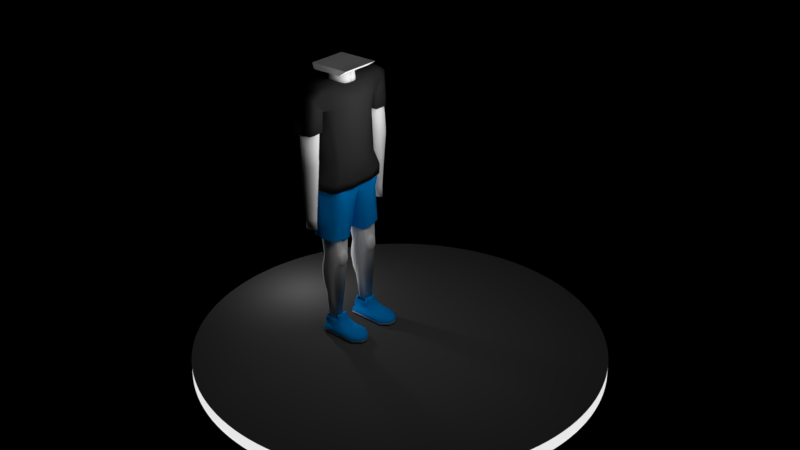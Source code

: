 # Source: newcharacter.blend  (saved by Blender 2.79.0; exported with 4.5.12 LTS)
import bpy
from mathutils import Matrix  # noqa: F401  (used for matrix-valued properties, if any)

bpy.ops.wm.read_factory_settings(use_empty=True)
scene = bpy.context.scene
scene.name = 'Scene'

# ---- collections
col_collection_1 = bpy.data.collections.new('Collection 1'); scene.collection.children.link(col_collection_1)

# ---- materials (node trees are filled in below, after node groups)
mat_shirt = bpy.data.materials.new('shirt')
mat_shirt.alpha_threshold = 0.0
mat_shirt.roughness = 0.5
mat_pants = bpy.data.materials.new('pants')
mat_pants.alpha_threshold = 0.0
mat_pants.roughness = 0.5
mat_material = bpy.data.materials.new('Material')
mat_material.alpha_threshold = 0.0
mat_material.roughness = 0.5
mat_emissivelight = bpy.data.materials.new('emissivelight')
mat_emissivelight.alpha_threshold = 0.0
mat_emissivelight.roughness = 0.5
mat_material_003 = bpy.data.materials.new('Material.003')
mat_material_003.alpha_threshold = 0.0
mat_material_003.roughness = 0.5

# ---- material node trees
mat_shirt.use_nodes = True; mat_shirt.node_tree.nodes.clear()
_N = mat_shirt.node_tree.nodes; _L = mat_shirt.node_tree.links
n0 = _N.new('ShaderNodeOutputMaterial'); n0.name = 'Material Output'; n0.location = (300, 300)
n1 = _N.new('ShaderNodeBsdfDiffuse'); n1.name = 'Diffuse BSDF'; n1.location = (10, 300)
n1.inputs[0].default_value = (0.02539, 0.02539, 0.02539, 1.0)
_L.new(n1.outputs[0], n0.inputs[0])
n0.is_active_output = True
mat_pants.use_nodes = True; mat_pants.node_tree.nodes.clear()
_N = mat_pants.node_tree.nodes; _L = mat_pants.node_tree.links
n0 = _N.new('ShaderNodeOutputMaterial'); n0.name = 'Material Output'; n0.location = (300, 300)
n1 = _N.new('ShaderNodeBsdfDiffuse'); n1.name = 'Diffuse BSDF'; n1.location = (10, 300)
n1.inputs[0].default_value = (0.0, 0.2838, 0.8, 1.0)
_L.new(n1.outputs[0], n0.inputs[0])
n0.is_active_output = True
mat_material.use_nodes = True; mat_material.node_tree.nodes.clear()
_N = mat_material.node_tree.nodes; _L = mat_material.node_tree.links
n0 = _N.new('ShaderNodeOutputMaterial'); n0.name = 'Material Output'; n0.location = (300, 300)
n1 = _N.new('ShaderNodeBsdfDiffuse'); n1.name = 'Diffuse BSDF'; n1.location = (10, 300)
n1.inputs[1].default_value = 1.0
_L.new(n1.outputs[0], n0.inputs[0])
n0.is_active_output = True
mat_emissivelight.use_nodes = True; mat_emissivelight.node_tree.nodes.clear()
_N = mat_emissivelight.node_tree.nodes; _L = mat_emissivelight.node_tree.links
n0 = _N.new('ShaderNodeOutputMaterial'); n0.name = 'Material Output'; n0.location = (300, 300)
n1 = _N.new('ShaderNodeEmission'); n1.name = 'Emission'; n1.location = (10, 300)
n1.inputs[0].default_value = (0.8, 0.8, 0.8, 1.0)
_L.new(n1.outputs[0], n0.inputs[0])
n0.is_active_output = True
mat_material_003.use_nodes = True; mat_material_003.node_tree.nodes.clear()
_N = mat_material_003.node_tree.nodes; _L = mat_material_003.node_tree.links
n0 = _N.new('ShaderNodeOutputMaterial'); n0.name = 'Material Output'; n0.location = (300, 300)
n1 = _N.new('ShaderNodeBsdfDiffuse'); n1.name = 'Diffuse BSDF'; n1.location = (10, 300)
n1.inputs[0].default_value = (0.06372, 0.06372, 0.06372, 1.0)
_L.new(n1.outputs[0], n0.inputs[0])
n0.is_active_output = True

# ---- lights
light_point_002 = bpy.data.lights.new('Point.002', 'POINT')
light_point_002.transmission_factor = 0.0
light_point_002.energy = 486.9
light_point_002.shadow_buffer_clip_start = 0.5
light_point_002.shadow_soft_size = 2.657
light_point_002.shadow_maximum_resolution = 0.006
light_point_002.use_absolute_resolution = True
light_point_002.cycles.max_bounces = 738
light_point_001 = bpy.data.lights.new('Point.001', 'POINT')
light_point_001.transmission_factor = 0.0
light_point_001.energy = 100.0
light_point_001.shadow_buffer_clip_start = 0.5
light_point_001.shadow_soft_size = 0.1
light_point_001.shadow_maximum_resolution = 0.006
light_point_001.use_absolute_resolution = True

# ---- meshes
me_cube_012 = bpy.data.meshes.new('Cube.012')
me_cube_012.from_pydata([(0.5391, -0.04624, -1.406), (0.6345, -0.04624, -1.192), (0.503, -0.04624, -0.7506), (0.4693, -0.04624, 0.3993), (0.4881, -0.04624, 0.8001), (0.03899, -0.9226, -1.406), (0.0966, -0.9395, -1.192), (0.06579, -0.7342, -0.7506), (0.02978, -0.8354, 0.3993), (-0.02849, -0.8847, 0.6894), (-0.03348, -0.04624, 1.182), (-0.1266, 0.01668, -1.406), (0.373, -0.8879, -1.406), (0.2828, -0.8934, 0.6894), (0.2377, -0.7659, 0.3993), (0.3945, -0.6544, -0.7506), (0.4191, -0.8474, -1.192), (0.5541, -0.3239, -1.406), (0.4677, -0.7579, -1.406), (0.3509, -0.7948, 0.8423), (0.4881, -0.4465, 0.8001), (0.3498, -0.6614, 0.3993), (0.4693, -0.3908, 0.3993), (0.3658, -0.5344, -0.7506), (0.503, -0.2237, -0.7506), (0.6345, -0.3502, -1.192), (0.4807, -0.7089, -1.192), (0.3555, -0.04624, 1.15), (0.4881, -0.04624, 0.9587), (-0.02607, -1.019, 1.145), (-0.02849, -1.002, 1.317), (0.2629, -1.01, 1.27), (0.3043, -1.003, 1.145), (0.2734, -0.7925, 1.27), (0.3509, -0.7948, 1.145), (0.3555, -0.5974, 1.27), (0.4881, -0.4465, 0.9587), (-0.03031, -0.5919, 1.302), (0.3555, -0.1877, 1.15), (-0.03181, -0.1767, 1.182), (0.002009, -0.9056, 0.6444), (0.2342, -0.917, 0.6444), (0.0002315, -1.343, 1.102), (0.0008392, -1.216, 0.9476), (0.255, -1.204, 0.9582), (0.2128, -1.298, 1.095), (0.03915, -0.9547, 0.1666), (0.2354, -0.9498, 0.1666), (0.03764, -1.42, 0.1666), (0.0366, -1.247, 0.1666), (0.2531, -1.242, 0.1666), (0.2172, -1.361, 0.1666), (0.4881, -0.04624, 0.6142), (0.0006446, -0.8649, 0.6297), (0.2602, -0.8373, 0.6297), (0.4881, -0.4329, 0.6142), (0.3504, -0.7142, 0.6563)], [], [(32, 13, 19, 34), (11, 0, 17, 18, 12, 5), (54, 14, 21, 56), (16, 15, 7, 6), (15, 14, 8, 7), (14, 15, 23, 21), (15, 16, 26, 23), (20, 36, 34, 19), (4, 28, 36, 20), (54, 13, 9, 53), (0, 1, 25, 17), (32, 31, 45, 44), (52, 4, 20, 55), (2, 3, 22, 24), (1, 2, 24, 25), (12, 16, 6, 5), (17, 25, 26, 18), (55, 20, 19, 56), (24, 22, 21, 23), (25, 24, 23, 26), (16, 12, 18, 26), (13, 32, 44, 41), (35, 33, 34, 36), (33, 31, 32, 34), (27, 38, 35, 36, 28), (27, 10, 39, 38), (35, 37, 30, 31, 33), (38, 39, 37, 35), (44, 45, 51, 50), (41, 44, 50, 47), (30, 29, 43, 42), (29, 9, 40, 43), (9, 13, 41, 40), (31, 30, 42, 45), (47, 50, 49, 46), (49, 50, 51, 48), (42, 43, 49, 48), (43, 40, 46, 49), (45, 42, 48, 51), (40, 41, 47, 46), (22, 55, 56, 21), (3, 52, 55, 22), (14, 54, 53, 8), (13, 54, 56, 19)])
me_cube_012.polygons.foreach_set('use_smooth', [1, 1, 1, 1, 1, 1, 1, 1, 1, 1, 1, 1, 1, 1, 1, 1, 1, 1, 1, 1, 1, 1, 1, 1, 1, 1, 1, 1, 1, 1, 0, 0, 1, 1, 1, 1, 0, 0, 1, 1, 1, 1, 1, 1])
me_cube_012.materials.append(mat_shirt)
me_cube_012.use_remesh_preserve_volume = False
me_cube_012.use_remesh_preserve_attributes = False
me_cube_012.use_mirror_vertex_groups = False
me_cube_012.update()
me_cube_002 = bpy.data.meshes.new('Cube.002')
me_cube_002.from_pydata([(-0.3775, -1.164, -1.891), (-0.4951, -1.101, -0.5418), (-0.6587, -1.046, 0.2707), (-0.4719, -0.3498, -2.007), (-0.5932, -0.09129, -0.5418), (0.4803, -0.357, -1.999), (0.5892, -0.09129, -0.5418), (-0.7851, 0.01794, 0.2707), (0.6815, 0.01794, 0.2707), (-0.4941, -0.6159, -1.949), (0.6578, -0.6332, -0.5418), (0.6815, -0.6042, 0.2707), (-0.6473, -0.4612, -0.5418), (0.5939, -0.6159, -1.949), (-0.7329, -0.4323, 0.2707), (0.5212, -1.001, -1.913), (0.3837, -1.164, -1.891), (0.497, -1.107, -1.899), (0.6204, -0.8554, -0.5418), (0.417, -1.101, -0.5418), (0.4632, -1.046, 0.2707), (0.6799, -0.7484, 0.2707), (-0.6779, -1.132, -0.07101), (-0.8028, 0.01798, -0.07101), (0.6877, 0.01798, -0.07101), (0.6877, -0.5934, -0.07101), (-0.8188, -0.4215, -0.07101), (0.4773, -1.132, -0.07101), (0.6861, -0.8943, -0.07101), (0.003134, -1.221, -1.891), (-0.06894, -1.182, -0.5418), (-0.1253, -1.144, 0.2707), (-0.1302, -1.234, -0.07101), (-0.02809, -0.266, -2.004), (-0.08847, -0.0079, -0.5418), (-0.2022, 0.1014, -0.07101), (-0.5916, -0.9129, 0.4932), (-0.7057, -0.05313, 0.4932), (0.6172, -0.05313, 0.4932), (0.6172, -0.4424, 0.4932), (-0.6586, -0.4424, 0.4932), (0.4203, -0.9956, 0.4932), (0.6158, -0.6448, 0.4932), (-0.1106, -1.085, 0.4932)], [], [(28, 25, 11, 21), (26, 22, 2, 14), (7, 14, 40, 37), (25, 24, 8, 11), (9, 12, 4, 3), (13, 10, 18, 15), (33, 34, 6, 5), (0, 1, 12, 9), (32, 27, 20, 31), (23, 26, 14, 7), (8, 7, 37, 38), (5, 6, 10, 13), (17, 15, 18, 19, 16), (27, 19, 18, 28), (29, 30, 1, 0), (20, 27, 28, 21), (4, 12, 26, 23), (30, 19, 27, 32), (10, 6, 24, 25), (12, 1, 22, 26), (18, 10, 25, 28), (1, 30, 32, 22), (16, 19, 30, 29), (22, 32, 31, 2), (34, 4, 23, 35), (6, 34, 35, 24), (3, 4, 34, 33), (39, 40, 36, 43, 41, 42), (38, 37, 40, 39), (2, 31, 43, 36), (31, 20, 41, 43), (20, 21, 42, 41), (14, 2, 36, 40), (11, 8, 38, 39), (21, 11, 39, 42)])
me_cube_002.polygons.foreach_set('use_smooth', [1, 1, 1, 1, 1, 1, 1, 1, 1, 1, 0, 1, 1, 1, 1, 1, 1, 1, 1, 1, 1, 1, 1, 1, 1, 1, 1, 1, 1, 1, 1, 1, 1, 1, 1])
me_cube_002.materials.append(mat_pants)
me_cube_002.use_remesh_preserve_volume = False
me_cube_002.use_remesh_preserve_attributes = False
me_cube_002.use_mirror_vertex_groups = False
me_cube_002.update()
me_cube_010 = bpy.data.meshes.new('Cube.010')
me_cube_010.from_pydata([(-0.3363, 0.2183, 0.4758), (0.05036, 0.2183, 0.4758), (0.09638, 0.1331, 0.48), (0.8099, -4.966e-08, 0.1181), (-0.4492, -0.003716, 0.48), (-0.4272, -0.003716, 0.1181), (-0.3212, 0.1712, 0.498), (-0.3591, -0.003716, 0.498), (-0.3212, 0.1712, 0.5089), (-0.01096, 0.1278, 0.5089), (-0.3591, -0.003716, 0.5089), (-0.427, -0.003716, 0.5509), (-0.323, 0.1912, 0.5372), (-0.3481, -0.003716, 0.5509), (-0.3149, 0.15, 0.5509), (0.01315, 0.1912, 0.5372), (0.05081, 0.15, 0.5509), (0.05005, 0.1414, 0.6547), (0.07773, 0.1641, 0.6306), (0.002975, 0.1356, 0.6547), (-0.01978, 0.1522, 0.6305), (-0.3211, 0.2276, 0.3518), (0.2328, 0.244, 0.3518), (0.3535, 0.1366, 0.3518), (-0.4299, -0.003716, 0.3518), (-0.3809, 0.2733, 0.1865), (-0.3612, 0.2657, 0.2894), (0.5889, 0.299, 0.2894), (0.6222, 0.3113, 0.1865), (0.8318, 0.1402, 0.1865), (0.7904, 0.1399, 0.2894), (-0.4481, -0.003716, 0.2894), (-0.4756, -0.003716, 0.1865), (-0.3573, 0.2454, 0.1181), (-0.3809, 0.2733, 0.1468), (0.6222, 0.3113, 0.1468), (0.6014, 0.2818, 0.1181), (0.8177, 0.1026, 0.1181), (0.8318, 0.1402, 0.1468), (-0.4756, -0.003716, 0.1468), (-0.4536, -0.003716, 0.1181), (0.09638, 0.0, 0.48), (-0.01096, 0.0, 0.5089), (0.07773, 0.0, 0.6306), (0.05005, 0.0, 0.6547), (0.002975, 1.49e-08, 0.6547), (-0.01978, -1.49e-08, 0.6305), (0.3535, -1.49e-08, 0.3518), (0.821, -4.47e-08, 0.2894), (0.8625, -2.98e-08, 0.1865), (0.8625, -1.49e-08, 0.1468), (0.8484, -8.196e-08, 0.1181)], [], [(21, 0, 1, 22), (47, 48, 30, 23), (28, 29, 38, 35), (32, 25, 34, 39), (24, 4, 0, 21), (27, 22, 23, 30), (31, 24, 21, 26), (49, 50, 38, 29), (22, 1, 2, 23), (6, 2, 16, 14), (41, 2, 18, 43), (6, 7, 10, 8), (1, 0, 12, 15), (12, 11, 13, 14), (15, 12, 14, 16), (0, 4, 11, 12), (7, 6, 14, 13), (2, 1, 15, 16), (6, 0, 12, 14), (2, 9, 20, 18), (46, 20, 9, 42), (43, 18, 17, 44), (45, 19, 20, 46), (19, 17, 18, 20), (44, 17, 19, 45), (26, 21, 22, 27), (41, 47, 23, 2), (33, 36, 37, 3, 5, 40), (28, 25, 26, 27), (29, 28, 27, 30), (31, 26, 25, 32), (36, 33, 34, 35), (37, 36, 35, 38), (33, 40, 39, 34), (25, 28, 35, 34), (38, 50, 51, 37), (30, 48, 49, 29)])
me_cube_010.polygons.foreach_set('use_smooth', [True] * 37)
me_cube_010.polygons.foreach_set('material_index', [0, 0, 1, 1, 0, 0, 0, 1, 0, 0, 0, 0, 0, 0, 0, 0, 0, 0, 0, 0, 0, 0, 0, 0, 0, 0, 0, 1, 0, 0, 0, 1, 1, 1, 1, 1, 0])
me_cube_010.materials.append(mat_pants)
me_cube_010.materials.append(None)
me_cube_010.materials.append(mat_material)
me_cube_010.use_remesh_preserve_volume = False
me_cube_010.use_remesh_preserve_attributes = False
me_cube_010.use_mirror_vertex_groups = False
me_cube_010.update()
me_cube_008 = bpy.data.meshes.new('Cube.008')
me_cube_008.from_pydata([(-0.1068, 0.25, -0.02656), (-0.06052, 0.2554, 0.7266), (-0.06711, 0.2297, -0.02767), (-0.01977, 0.2417, 0.7038), (-0.03523, 0.1967, -0.02848), (0.01315, 0.2162, 0.682), (-0.009203, 0.159, -0.02909), (0.04012, 0.1861, 0.6619), (0.009333, 0.1167, -0.02945), (0.05947, 0.1512, 0.6445), (0.01967, 0.07143, -0.02954), (0.07046, 0.1129, 0.6303), (0.0214, 0.02493, -0.02937), (0.07265, 0.07272, 0.6199), (0.01447, -0.02102, -0.02893), (0.06598, 0.03212, 0.6136), (-0.0008587, -0.06465, -0.02824), (0.05069, -0.007309, 0.6118), (-0.024, -0.1043, -0.02734), (0.02737, -0.04405, 0.6145), (-0.05406, -0.1384, -0.02625), (-0.003077, -0.07668, 0.6216), (-0.08988, -0.1657, -0.02502), (-0.03949, -0.104, 0.6328), (-0.1301, -0.1851, -0.02369), (-0.08046, -0.1248, 0.6477), (-0.1732, -0.1959, -0.02232), (-0.1244, -0.1385, 0.6657), (-0.2174, -0.1977, -0.02096), (-0.1697, -0.1444, 0.6861), (-0.2618, -0.1917, -0.01963), (-0.2151, -0.1437, 0.7082), (-0.3014, -0.1714, -0.01852), (-0.2559, -0.13, 0.731), (-0.3411, -0.1511, -0.0174), (-0.2966, -0.1164, 0.7538), (-0.3729, -0.1181, -0.01659), (-0.3296, -0.09088, 0.7756), (-0.399, -0.08045, -0.01598), (-0.3565, -0.06074, 0.7957), (-0.4175, -0.03816, -0.01562), (-0.3759, -0.02586, 0.8131), (-0.4278, 0.007101, -0.01553), (-0.3869, 0.01242, 0.8273), (-0.4296, 0.0536, -0.0157), (-0.3891, 0.05264, 0.8377), (-0.4226, 0.09955, -0.01614), (-0.3824, 0.09324, 0.844), (-0.4073, 0.1432, -0.01683), (-0.3671, 0.1327, 0.8458), (-0.3842, 0.1828, -0.01773), (-0.3438, 0.1694, 0.8431), (-0.3541, 0.2169, -0.01882), (-0.3133, 0.202, 0.836), (-0.3183, 0.2442, -0.02005), (-0.2769, 0.2293, 0.8248), (-0.2781, 0.2637, -0.02138), (-0.2359, 0.2502, 0.8099), (-0.235, 0.2745, -0.02275), (-0.192, 0.2639, 0.7919), (-0.1908, 0.2762, -0.02411), (-0.1467, 0.2698, 0.7715), (-0.1464, 0.2702, -0.02544), (-0.1013, 0.269, 0.7494), (-0.1112, 0.2492, -0.1728), (-0.07159, 0.229, -0.1739), (-0.0397, 0.196, -0.1747), (-0.01368, 0.1583, -0.1754), (0.004856, 0.116, -0.1757), (0.01519, 0.07071, -0.1758), (0.01692, 0.02421, -0.1756), (0.009993, -0.02174, -0.1752), (-0.005336, -0.06537, -0.1745), (-0.02847, -0.105, -0.1736), (-0.05853, -0.1391, -0.1725), (-0.09436, -0.1664, -0.1713), (-0.1346, -0.1858, -0.17), (-0.1776, -0.1966, -0.1686), (-0.2219, -0.1984, -0.1672), (-0.2662, -0.1924, -0.1659), (-0.3059, -0.1721, -0.1648), (-0.3455, -0.1519, -0.1637), (-0.3774, -0.1189, -0.1629), (-0.4034, -0.08117, -0.1622), (-0.422, -0.03889, -0.1619), (-0.4323, 0.006379, -0.1618), (-0.4341, 0.05288, -0.162), (-0.4271, 0.09883, -0.1624), (-0.4118, 0.1425, -0.1631), (-0.3887, 0.1821, -0.164), (-0.3586, 0.2162, -0.1651), (-0.3228, 0.2435, -0.1663), (-0.2826, 0.2629, -0.1676), (-0.2395, 0.2737, -0.169), (-0.1952, 0.2755, -0.1704), (-0.1509, 0.2695, -0.1717), (-0.1704, 0.1085, -1.654), (-0.1486, 0.09209, -1.654), (-0.1335, 0.07068, -1.655), (-0.1227, 0.0479, -1.655), (-0.1172, 0.02406, -1.655), (-0.1172, 9.104e-05, -1.655), (-0.1228, -0.0231, -1.654), (-0.1337, -0.04462, -1.654), (-0.1495, -0.06364, -1.653), (-0.1696, -0.07943, -1.653), (-0.1932, -0.09138, -1.652), (-0.2194, -0.09903, -1.651), (-0.2472, -0.1021, -1.65), (-0.2755, -0.1004, -1.649), (-0.3033, -0.09416, -1.648), (-0.3301, -0.08403, -1.648), (-0.3519, -0.06763, -1.647), (-0.3737, -0.05123, -1.647), (-0.3888, -0.02981, -1.646), (-0.3996, -0.007034, -1.646), (-0.4051, 0.0168, -1.646), (-0.4051, 0.04077, -1.646), (-0.3995, 0.06396, -1.646), (-0.3886, 0.08548, -1.647), (-0.3728, 0.1045, -1.647), (-0.3528, 0.1203, -1.648), (-0.3292, 0.1322, -1.649), (-0.303, 0.1399, -1.65), (-0.2751, 0.143, -1.651), (-0.2468, 0.1413, -1.651), (-0.219, 0.135, -1.652), (-0.1922, 0.1249, -1.653), (-0.2181, 0.1013, -1.933), (-0.2468, 0.1138, -1.933), (-0.2759, 0.123, -1.932), (-0.3048, 0.1282, -1.931), (-0.3323, 0.1291, -1.93), (-0.3574, 0.1258, -1.929), (-0.3792, 0.1184, -1.929), (-0.3967, 0.1071, -1.928), (-0.4094, 0.09236, -1.928), (-0.4167, 0.07481, -1.927), (-0.4185, 0.05457, -1.927), (-0.4143, 0.03366, -1.927), (-0.4047, 0.01211, -1.927), (-0.3898, -0.009243, -1.928), (-0.3708, -0.03, -1.928), (-0.3461, -0.04728, -1.929), (-0.3213, -0.06456, -1.929), (-0.2926, -0.07705, -1.93), (-0.2635, -0.08633, -1.931), (-0.2346, -0.09163, -1.932), (-0.2071, -0.09274, -1.933), (-0.1821, -0.08964, -1.934), (-0.1604, -0.08242, -1.934), (-0.1427, -0.07059, -1.935), (-0.13, -0.05588, -1.935), (-0.1227, -0.03833, -1.936), (-0.1211, -0.01861, -1.936), (-0.1252, 0.002535, -1.936), (-0.1348, 0.02428, -1.936), (-0.1496, 0.04579, -1.935), (-0.1685, 0.06667, -1.935), (-0.1933, 0.084, -1.934)], [], [(0, 1, 3, 2), (2, 3, 5, 4), (4, 5, 7, 6), (6, 7, 9, 8), (8, 9, 11, 10), (10, 11, 13, 12), (12, 13, 15, 14), (14, 15, 17, 16), (16, 17, 19, 18), (18, 19, 21, 20), (20, 21, 23, 22), (22, 23, 25, 24), (24, 25, 27, 26), (26, 27, 29, 28), (28, 29, 31, 30), (30, 31, 33, 32), (32, 33, 35, 34), (34, 35, 37, 36), (36, 37, 39, 38), (38, 39, 41, 40), (40, 41, 43, 42), (42, 43, 45, 44), (44, 45, 47, 46), (46, 47, 49, 48), (48, 49, 51, 50), (50, 51, 53, 52), (52, 53, 55, 54), (54, 55, 57, 56), (56, 57, 59, 58), (58, 59, 61, 60), (3, 1, 63, 61, 59, 57, 55, 53, 51, 49, 47, 45, 43, 41, 39, 37, 35, 33, 31, 29, 27, 25, 23, 21, 19, 17, 15, 13, 11, 9, 7, 5), (60, 61, 63, 62), (62, 63, 1, 0), (10, 12, 70, 69), (77, 78, 110, 109), (28, 30, 79, 78), (46, 48, 88, 87), (2, 4, 66, 65), (20, 22, 75, 74), (38, 40, 84, 83), (56, 58, 93, 92), (12, 14, 71, 70), (30, 32, 80, 79), (48, 50, 89, 88), (4, 6, 67, 66), (22, 24, 76, 75), (40, 42, 85, 84), (58, 60, 94, 93), (14, 16, 72, 71), (32, 34, 81, 80), (50, 52, 90, 89), (6, 8, 68, 67), (24, 26, 77, 76), (42, 44, 86, 85), (60, 62, 95, 94), (16, 18, 73, 72), (34, 36, 82, 81), (52, 54, 91, 90), (8, 10, 69, 68), (26, 28, 78, 77), (44, 46, 87, 86), (0, 2, 65, 64), (62, 0, 64, 95), (18, 20, 74, 73), (36, 38, 83, 82), (54, 56, 92, 91), (127, 96, 159, 128), (64, 65, 97, 96), (91, 92, 124, 123), (78, 79, 111, 110), (65, 66, 98, 97), (92, 93, 125, 124), (79, 80, 112, 111), (66, 67, 99, 98), (93, 94, 126, 125), (80, 81, 113, 112), (67, 68, 100, 99), (94, 95, 127, 126), (81, 82, 114, 113), (68, 69, 101, 100), (95, 64, 96, 127), (82, 83, 115, 114), (69, 70, 102, 101), (83, 84, 116, 115), (70, 71, 103, 102), (84, 85, 117, 116), (71, 72, 104, 103), (85, 86, 118, 117), (72, 73, 105, 104), (86, 87, 119, 118), (73, 74, 106, 105), (87, 88, 120, 119), (74, 75, 107, 106), (88, 89, 121, 120), (75, 76, 108, 107), (89, 90, 122, 121), (76, 77, 109, 108), (90, 91, 123, 122), (106, 107, 148, 149), (109, 110, 145, 146), (100, 101, 154, 155), (122, 123, 132, 133), (113, 114, 141, 142), (120, 121, 134, 135), (108, 109, 146, 147), (126, 127, 128, 129), (105, 106, 149, 150), (121, 122, 133, 134), (99, 100, 155, 156), (118, 119, 136, 137), (112, 113, 142, 143), (104, 105, 150, 151), (107, 108, 147, 148), (125, 126, 129, 130), (117, 118, 137, 138), (119, 120, 135, 136), (98, 99, 156, 157), (103, 104, 151, 152), (111, 112, 143, 144), (116, 117, 138, 139), (124, 125, 130, 131), (102, 103, 152, 153), (97, 98, 157, 158), (115, 116, 139, 140), (110, 111, 144, 145), (101, 102, 153, 154), (123, 124, 131, 132), (114, 115, 140, 141), (96, 97, 158, 159), (131, 130, 128, 159, 158, 157, 156, 155, 154, 153, 152, 151, 137, 136, 135, 134, 133, 132), (139, 138, 137, 151, 150, 149, 148, 147, 146, 145, 144, 143, 142, 141, 140)])
me_cube_008.polygons.foreach_set('use_smooth', [True] * 131)
me_cube_008.use_remesh_preserve_volume = False
me_cube_008.use_remesh_preserve_attributes = False
me_cube_008.use_mirror_vertex_groups = False
me_cube_008.update()
me_cube_006 = bpy.data.meshes.new('Cube.006')
me_cube_006.from_pydata([(-0.1811, 0.01018, -0.9092), (-0.2881, 0.01691, 0.9051), (0.2009, 0.01018, -0.9092), (-0.3406, 0.01018, 0.267), (-0.3411, 0.01018, 0.5715), (-0.2275, 0.01018, -0.1671), (0.2009, -0.0417, -0.9092), (0.08622, -0.1353, -0.9092), (0.1259, -0.214, 0.9051), (-0.05298, -0.1353, -0.9092), (-0.1506, -0.05711, -0.9092), (-0.2492, -0.1359, 0.9051), (-0.1084, -0.214, 0.9051), (-0.1487, -0.2167, 0.273), (-0.3036, -0.1398, 0.267), (-0.3042, -0.1521, 0.5715), (-0.1495, -0.22, 0.5622), (-0.1971, -0.1119, -0.1671), (-0.08413, -0.1891, -0.158), (-0.5666, 0.04622, 2.755), (0.3262, 0.04662, 2.755), (0.1959, -0.2908, 2.758), (0.3262, -0.03878, 2.755), (-0.4824, -0.2509, 2.755), (-0.2442, -0.291, 2.758), (0.2687, 0.01759, 1.183), (0.2687, 0.01682, 0.6287), (0.1478, 0.01181, 0.9051), (0.2687, -0.06387, 0.6287), (0.2687, -0.06656, 1.183), (0.2687, -0.1809, 0.9059), (0.2009, 0.005455, 0.9031), (0.3043, 0.01026, 1.108), (0.3043, 0.009655, 0.6967), (0.3043, -0.1446, 0.9028), (0.3043, -0.05328, 0.6967), (0.3043, -0.05537, 1.108), (0.2687, -0.1606, 1.072), (0.3043, -0.1359, 1.037), (0.2687, -0.1579, 0.737), (0.3043, -0.1344, 0.7694), (0.3278, -0.009672, 1.059), (0.3278, -0.01013, 0.7467), (0.3278, -0.1193, 0.8017), (0.3278, -0.0578, 0.7467), (0.3278, -0.05939, 1.059), (0.3278, -0.1204, 1.004), (0.3278, -0.127, 0.9028), (-0.3048, 0.01018, 0.04123), (-0.1381, -0.2024, 0.04884), (-0.2712, -0.1253, 0.04123), (-0.3535, 0.01018, 0.4098), (-0.1618, -0.2183, 0.4086), (-0.3166, -0.1456, 0.4098), (0.1061, -0.1747, -0.002085), (0.09614, -0.155, -0.4557), (0.116, -0.1943, 0.4515)], [], [(50, 14, 3, 48), (29, 25, 20, 22), (53, 15, 4, 51), (11, 12, 24, 23), (10, 17, 5, 0), (15, 11, 1, 4), (16, 12, 11, 15), (49, 13, 14, 50), (52, 16, 15, 53), (9, 18, 17, 10), (0, 2, 6, 7, 9, 10), (20, 19, 23, 24, 21, 22), (26, 28, 6, 2), (1, 11, 23, 19), (12, 8, 21, 24), (8, 56, 54, 55, 7, 6, 28, 39, 30), (8, 30, 37, 29, 22, 21), (27, 25, 32, 31), (26, 27, 31, 33), (25, 29, 36, 32), (25, 27, 1, 19, 20), (32, 33, 31), (38, 34, 47, 46), (34, 40, 43, 47), (28, 26, 33, 35), (37, 30, 34, 38), (39, 28, 35, 40), (29, 37, 38, 36), (30, 39, 40, 34), (44, 45, 46, 47, 43), (41, 45, 44, 42), (40, 35, 44, 43), (33, 32, 41, 42), (32, 36, 45, 41), (36, 38, 46, 45), (35, 33, 42, 44), (18, 49, 50, 17), (17, 50, 48, 5), (13, 52, 53, 14), (14, 53, 51, 3), (55, 54, 56, 8, 12, 16, 52, 13, 49, 18, 9, 7)])
me_cube_006.polygons.foreach_set('use_smooth', [1, 1, 1, 1, 1, 1, 1, 1, 1, 1, 1, 1, 1, 1, 1, 1, 1, 1, 0, 1, 1, 1, 1, 1, 1, 1, 1, 1, 1, 1, 1, 1, 1, 1, 1, 1, 1, 1, 1, 1, 1])
me_cube_006.use_remesh_preserve_volume = False
me_cube_006.use_remesh_preserve_attributes = False
me_cube_006.use_mirror_vertex_groups = False
me_cube_006.update()
me_cube_001 = bpy.data.meshes.new('Cube.001')
me_cube_001.from_pydata([(0.6724, 0.02902, -0.03844), (0.6006, 0.02902, 1.005), (-0.02678, -0.6992, -0.03844), (-0.02678, -0.6245, 1.005), (-0.02678, 0.02902, 1.005), (-0.02678, 0.02902, -0.03844), (0.6724, -0.2446, -0.03844), (0.5791, -0.4698, -0.03844), (0.443, -0.606, -0.03844), (0.2178, -0.6992, -0.03844), (0.146, -0.6245, 1.005), (0.3712, -0.5313, 1.005), (0.5074, -0.3951, 1.005), (0.6006, -0.1699, 1.005)], [], [(5, 0, 6, 7, 8, 9, 2), (9, 10, 3, 2), (0, 1, 13, 6), (1, 4, 3, 10, 11, 12, 13), (10, 9, 8, 11), (6, 13, 12, 7), (11, 8, 7, 12)])
me_cube_001.polygons.foreach_set('use_smooth', [True] * 7)
me_cube_001.use_remesh_preserve_volume = False
me_cube_001.use_remesh_preserve_attributes = False
me_cube_001.use_mirror_vertex_groups = False
me_cube_001.update()
me_cube = bpy.data.meshes.new('Cube')
me_cube.from_pydata([(-0.6506, -0.5381, -0.5919), (-0.7028, -0.5381, -0.4393), (-0.6506, 0.5077, -0.5919), (-0.7028, 0.5077, -0.4393), (0.1645, -0.5381, -0.5919), (0.3849, -0.5381, -0.4393), (0.1645, 0.5077, -0.5919), (0.3849, 0.5077, -0.4393)], [], [(0, 1, 3, 2), (2, 3, 7, 6), (6, 7, 5, 4), (4, 5, 1, 0), (2, 6, 4, 0), (7, 3, 1, 5)])
me_cube.use_remesh_preserve_volume = False
me_cube.use_remesh_preserve_attributes = False
me_cube.use_mirror_vertex_groups = False
me_cube.update()
me_cylinder_006 = bpy.data.meshes.new('Cylinder.006')
me_cylinder_006.from_pydata([(0.0, 1.0, -1.0), (0.0, 1.0, 1.0), (0.04907, 0.9988, -1.0), (0.04907, 0.9988, 1.0), (0.09802, 0.9952, -1.0), (0.09802, 0.9952, 1.0), (0.1467, 0.9892, -1.0), (0.1467, 0.9892, 1.0), (0.1951, 0.9808, -1.0), (0.1951, 0.9808, 1.0), (0.243, 0.97, -1.0), (0.243, 0.97, 1.0), (0.2903, 0.9569, -1.0), (0.2903, 0.9569, 1.0), (0.3369, 0.9415, -1.0), (0.3369, 0.9415, 1.0), (0.3827, 0.9239, -1.0), (0.3827, 0.9239, 1.0), (0.4276, 0.904, -1.0), (0.4276, 0.904, 1.0), (0.4714, 0.8819, -1.0), (0.4714, 0.8819, 1.0), (0.5141, 0.8577, -1.0), (0.5141, 0.8577, 1.0), (0.5556, 0.8315, -1.0), (0.5556, 0.8315, 1.0), (0.5957, 0.8032, -1.0), (0.5957, 0.8032, 1.0), (0.6344, 0.773, -1.0), (0.6344, 0.773, 1.0), (0.6716, 0.741, -1.0), (0.6716, 0.741, 1.0), (0.7071, 0.7071, -1.0), (0.7071, 0.7071, 1.0), (0.741, 0.6716, -1.0), (0.741, 0.6716, 1.0), (0.773, 0.6344, -1.0), (0.773, 0.6344, 1.0), (0.8032, 0.5957, -1.0), (0.8032, 0.5957, 1.0), (0.8315, 0.5556, -1.0), (0.8315, 0.5556, 1.0), (0.8577, 0.5141, -1.0), (0.8577, 0.5141, 1.0), (0.8819, 0.4714, -1.0), (0.8819, 0.4714, 1.0), (0.904, 0.4276, -1.0), (0.904, 0.4276, 1.0), (0.9239, 0.3827, -1.0), (0.9239, 0.3827, 1.0), (0.9415, 0.3369, -1.0), (0.9415, 0.3369, 1.0), (0.9569, 0.2903, -1.0), (0.9569, 0.2903, 1.0), (0.97, 0.243, -1.0), (0.97, 0.243, 1.0), (0.9808, 0.1951, -1.0), (0.9808, 0.1951, 1.0), (0.9892, 0.1467, -1.0), (0.9892, 0.1467, 1.0), (0.9952, 0.09802, -1.0), (0.9952, 0.09802, 1.0), (0.9988, 0.04907, -1.0), (0.9988, 0.04907, 1.0), (1.0, -4.013e-07, -1.0), (1.0, -4.013e-07, 1.0), (0.9988, -0.04907, -1.0), (0.9988, -0.04907, 1.0), (0.9952, -0.09802, -1.0), (0.9952, -0.09802, 1.0), (0.9892, -0.1467, -1.0), (0.9892, -0.1467, 1.0), (0.9808, -0.1951, -1.0), (0.9808, -0.1951, 1.0), (0.97, -0.243, -1.0), (0.97, -0.243, 1.0), (0.9569, -0.2903, -1.0), (0.9569, -0.2903, 1.0), (0.9415, -0.3369, -1.0), (0.9415, -0.3369, 1.0), (0.9239, -0.3827, -1.0), (0.9239, -0.3827, 1.0), (0.904, -0.4276, -1.0), (0.904, -0.4276, 1.0), (0.8819, -0.4714, -1.0), (0.8819, -0.4714, 1.0), (0.8577, -0.5141, -1.0), (0.8577, -0.5141, 1.0), (0.8315, -0.5556, -1.0), (0.8315, -0.5556, 1.0), (0.8032, -0.5957, -1.0), (0.8032, -0.5957, 1.0), (0.773, -0.6344, -1.0), (0.773, -0.6344, 1.0), (0.741, -0.6716, -1.0), (0.741, -0.6716, 1.0), (0.7071, -0.7071, -1.0), (0.7071, -0.7071, 1.0), (0.6716, -0.741, -1.0), (0.6716, -0.741, 1.0), (0.6344, -0.773, -1.0), (0.6344, -0.773, 1.0), (0.5957, -0.8032, -1.0), (0.5957, -0.8032, 1.0), (0.5556, -0.8315, -1.0), (0.5556, -0.8315, 1.0), (0.5141, -0.8577, -1.0), (0.5141, -0.8577, 1.0), (0.4714, -0.8819, -1.0), (0.4714, -0.8819, 1.0), (0.4276, -0.904, -1.0), (0.4276, -0.904, 1.0), (0.3827, -0.9239, -1.0), (0.3827, -0.9239, 1.0), (0.3369, -0.9415, -1.0), (0.3369, -0.9415, 1.0), (0.2903, -0.9569, -1.0), (0.2903, -0.9569, 1.0), (0.243, -0.97, -1.0), (0.243, -0.97, 1.0), (0.1951, -0.9808, -1.0), (0.1951, -0.9808, 1.0), (0.1467, -0.9892, -1.0), (0.1467, -0.9892, 1.0), (0.09802, -0.9952, -1.0), (0.09802, -0.9952, 1.0), (0.04907, -0.9988, -1.0), (0.04907, -0.9988, 1.0), (1.82e-06, -1.0, -1.0), (1.82e-06, -1.0, 1.0), (-0.04907, -0.9988, -1.0), (-0.04907, -0.9988, 1.0), (-0.09802, -0.9952, -1.0), (-0.09802, -0.9952, 1.0), (-0.1467, -0.9892, -1.0), (-0.1467, -0.9892, 1.0), (-0.1951, -0.9808, -1.0), (-0.1951, -0.9808, 1.0), (-0.243, -0.97, -1.0), (-0.243, -0.97, 1.0), (-0.2903, -0.9569, -1.0), (-0.2903, -0.9569, 1.0), (-0.3369, -0.9415, -1.0), (-0.3369, -0.9415, 1.0), (-0.3827, -0.9239, -1.0), (-0.3827, -0.9239, 1.0), (-0.4276, -0.904, -1.0), (-0.4276, -0.904, 1.0), (-0.4714, -0.8819, -1.0), (-0.4714, -0.8819, 1.0), (-0.5141, -0.8577, -1.0), (-0.5141, -0.8577, 1.0), (-0.5556, -0.8315, -1.0), (-0.5556, -0.8315, 1.0), (-0.5957, -0.8032, -1.0), (-0.5957, -0.8032, 1.0), (-0.6344, -0.773, -1.0), (-0.6344, -0.773, 1.0), (-0.6716, -0.741, -1.0), (-0.6716, -0.741, 1.0), (-0.7071, -0.7071, -1.0), (-0.7071, -0.7071, 1.0), (-0.7409, -0.6716, -1.0), (-0.7409, -0.6716, 1.0), (-0.773, -0.6344, -1.0), (-0.773, -0.6344, 1.0), (-0.8032, -0.5957, -1.0), (-0.8032, -0.5957, 1.0), (-0.8315, -0.5556, -1.0), (-0.8315, -0.5556, 1.0), (-0.8577, -0.5141, -1.0), (-0.8577, -0.5141, 1.0), (-0.8819, -0.4714, -1.0), (-0.8819, -0.4714, 1.0), (-0.904, -0.4276, -1.0), (-0.904, -0.4276, 1.0), (-0.9239, -0.3827, -1.0), (-0.9239, -0.3827, 1.0), (-0.9415, -0.3369, -1.0), (-0.9415, -0.3369, 1.0), (-0.9569, -0.2903, -1.0), (-0.9569, -0.2903, 1.0), (-0.97, -0.243, -1.0), (-0.97, -0.243, 1.0), (-0.9808, -0.1951, -1.0), (-0.9808, -0.1951, 1.0), (-0.9892, -0.1467, -1.0), (-0.9892, -0.1467, 1.0), (-0.9952, -0.09802, -1.0), (-0.9952, -0.09802, 1.0), (-0.9988, -0.04907, -1.0), (-0.9988, -0.04907, 1.0), (-1.0, -1.419e-06, -1.0), (-1.0, -1.419e-06, 1.0), (-0.9988, 0.04907, -1.0), (-0.9988, 0.04907, 1.0), (-0.9952, 0.09802, -1.0), (-0.9952, 0.09802, 1.0), (-0.9892, 0.1467, -1.0), (-0.9892, 0.1467, 1.0), (-0.9808, 0.1951, -1.0), (-0.9808, 0.1951, 1.0), (-0.97, 0.243, -1.0), (-0.97, 0.243, 1.0), (-0.9569, 0.2903, -1.0), (-0.9569, 0.2903, 1.0), (-0.9415, 0.3369, -1.0), (-0.9415, 0.3369, 1.0), (-0.9239, 0.3827, -1.0), (-0.9239, 0.3827, 1.0), (-0.904, 0.4276, -1.0), (-0.904, 0.4276, 1.0), (-0.8819, 0.4714, -1.0), (-0.8819, 0.4714, 1.0), (-0.8577, 0.5141, -1.0), (-0.8577, 0.5141, 1.0), (-0.8315, 0.5556, -1.0), (-0.8315, 0.5556, 1.0), (-0.8032, 0.5957, -1.0), (-0.8032, 0.5957, 1.0), (-0.773, 0.6344, -1.0), (-0.773, 0.6344, 1.0), (-0.741, 0.6716, -1.0), (-0.741, 0.6716, 1.0), (-0.7071, 0.7071, -1.0), (-0.7071, 0.7071, 1.0), (-0.6716, 0.741, -1.0), (-0.6716, 0.741, 1.0), (-0.6344, 0.773, -1.0), (-0.6344, 0.773, 1.0), (-0.5957, 0.8032, -1.0), (-0.5957, 0.8032, 1.0), (-0.5556, 0.8315, -1.0), (-0.5556, 0.8315, 1.0), (-0.5141, 0.8577, -1.0), (-0.5141, 0.8577, 1.0), (-0.4714, 0.8819, -1.0), (-0.4714, 0.8819, 1.0), (-0.4276, 0.904, -1.0), (-0.4276, 0.904, 1.0), (-0.3827, 0.9239, -1.0), (-0.3827, 0.9239, 1.0), (-0.3369, 0.9415, -1.0), (-0.3369, 0.9415, 1.0), (-0.2903, 0.9569, -1.0), (-0.2903, 0.9569, 1.0), (-0.243, 0.97, -1.0), (-0.243, 0.97, 1.0), (-0.1951, 0.9808, -1.0), (-0.1951, 0.9808, 1.0), (-0.1467, 0.9892, -1.0), (-0.1467, 0.9892, 1.0), (-0.09801, 0.9952, -1.0), (-0.09801, 0.9952, 1.0), (-0.04906, 0.9988, -1.0), (-0.04906, 0.9988, 1.0)], [], [(0, 1, 3, 2), (2, 3, 5, 4), (4, 5, 7, 6), (6, 7, 9, 8), (8, 9, 11, 10), (10, 11, 13, 12), (12, 13, 15, 14), (14, 15, 17, 16), (16, 17, 19, 18), (18, 19, 21, 20), (20, 21, 23, 22), (22, 23, 25, 24), (24, 25, 27, 26), (26, 27, 29, 28), (28, 29, 31, 30), (30, 31, 33, 32), (32, 33, 35, 34), (34, 35, 37, 36), (36, 37, 39, 38), (38, 39, 41, 40), (40, 41, 43, 42), (42, 43, 45, 44), (44, 45, 47, 46), (46, 47, 49, 48), (48, 49, 51, 50), (50, 51, 53, 52), (52, 53, 55, 54), (54, 55, 57, 56), (56, 57, 59, 58), (58, 59, 61, 60), (60, 61, 63, 62), (62, 63, 65, 64), (64, 65, 67, 66), (66, 67, 69, 68), (68, 69, 71, 70), (70, 71, 73, 72), (72, 73, 75, 74), (74, 75, 77, 76), (76, 77, 79, 78), (78, 79, 81, 80), (80, 81, 83, 82), (82, 83, 85, 84), (84, 85, 87, 86), (86, 87, 89, 88), (88, 89, 91, 90), (90, 91, 93, 92), (92, 93, 95, 94), (94, 95, 97, 96), (96, 97, 99, 98), (98, 99, 101, 100), (100, 101, 103, 102), (102, 103, 105, 104), (104, 105, 107, 106), (106, 107, 109, 108), (108, 109, 111, 110), (110, 111, 113, 112), (112, 113, 115, 114), (114, 115, 117, 116), (116, 117, 119, 118), (118, 119, 121, 120), (120, 121, 123, 122), (122, 123, 125, 124), (124, 125, 127, 126), (126, 127, 129, 128), (128, 129, 131, 130), (130, 131, 133, 132), (132, 133, 135, 134), (134, 135, 137, 136), (136, 137, 139, 138), (138, 139, 141, 140), (140, 141, 143, 142), (142, 143, 145, 144), (144, 145, 147, 146), (146, 147, 149, 148), (148, 149, 151, 150), (150, 151, 153, 152), (152, 153, 155, 154), (154, 155, 157, 156), (156, 157, 159, 158), (158, 159, 161, 160), (160, 161, 163, 162), (162, 163, 165, 164), (164, 165, 167, 166), (166, 167, 169, 168), (168, 169, 171, 170), (170, 171, 173, 172), (172, 173, 175, 174), (174, 175, 177, 176), (176, 177, 179, 178), (178, 179, 181, 180), (180, 181, 183, 182), (182, 183, 185, 184), (184, 185, 187, 186), (186, 187, 189, 188), (188, 189, 191, 190), (190, 191, 193, 192), (192, 193, 195, 194), (194, 195, 197, 196), (196, 197, 199, 198), (198, 199, 201, 200), (200, 201, 203, 202), (202, 203, 205, 204), (204, 205, 207, 206), (206, 207, 209, 208), (208, 209, 211, 210), (210, 211, 213, 212), (212, 213, 215, 214), (214, 215, 217, 216), (216, 217, 219, 218), (218, 219, 221, 220), (220, 221, 223, 222), (222, 223, 225, 224), (224, 225, 227, 226), (226, 227, 229, 228), (228, 229, 231, 230), (230, 231, 233, 232), (232, 233, 235, 234), (234, 235, 237, 236), (236, 237, 239, 238), (238, 239, 241, 240), (240, 241, 243, 242), (242, 243, 245, 244), (244, 245, 247, 246), (246, 247, 249, 248), (248, 249, 251, 250), (250, 251, 253, 252), (3, 1, 255, 253, 251, 249, 247, 245, 243, 241, 239, 237, 235, 233, 231, 229, 227, 225, 223, 221, 219, 217, 215, 213, 211, 209, 207, 205, 203, 201, 199, 197, 195, 193, 191, 189, 187, 185, 183, 181, 179, 177, 175, 173, 171, 169, 167, 165, 163, 161, 159, 157, 155, 153, 151, 149, 147, 145, 143, 141, 139, 137, 135, 133, 131, 129, 127, 125, 123, 121, 119, 117, 115, 113, 111, 109, 107, 105, 103, 101, 99, 97, 95, 93, 91, 89, 87, 85, 83, 81, 79, 77, 75, 73, 71, 69, 67, 65, 63, 61, 59, 57, 55, 53, 51, 49, 47, 45, 43, 41, 39, 37, 35, 33, 31, 29, 27, 25, 23, 21, 19, 17, 15, 13, 11, 9, 7, 5), (252, 253, 255, 254), (254, 255, 1, 0), (0, 2, 4, 6, 8, 10, 12, 14, 16, 18, 20, 22, 24, 26, 28, 30, 32, 34, 36, 38, 40, 42, 44, 46, 48, 50, 52, 54, 56, 58, 60, 62, 64, 66, 68, 70, 72, 74, 76, 78, 80, 82, 84, 86, 88, 90, 92, 94, 96, 98, 100, 102, 104, 106, 108, 110, 112, 114, 116, 118, 120, 122, 124, 126, 128, 130, 132, 134, 136, 138, 140, 142, 144, 146, 148, 150, 152, 154, 156, 158, 160, 162, 164, 166, 168, 170, 172, 174, 176, 178, 180, 182, 184, 186, 188, 190, 192, 194, 196, 198, 200, 202, 204, 206, 208, 210, 212, 214, 216, 218, 220, 222, 224, 226, 228, 230, 232, 234, 236, 238, 240, 242, 244, 246, 248, 250, 252, 254)])
me_cylinder_006.polygons.foreach_set('material_index', [0, 0, 0, 0, 0, 0, 0, 0, 0, 0, 0, 0, 0, 0, 0, 0, 0, 0, 0, 0, 0, 0, 0, 0, 0, 0, 0, 0, 0, 0, 0, 0, 0, 0, 0, 0, 0, 0, 0, 0, 0, 0, 0, 0, 0, 0, 0, 0, 0, 0, 0, 0, 0, 0, 0, 0, 0, 0, 0, 0, 0, 0, 0, 0, 0, 0, 0, 0, 0, 0, 0, 0, 0, 0, 0, 0, 0, 0, 0, 0, 0, 0, 0, 0, 0, 0, 0, 0, 0, 0, 0, 0, 0, 0, 0, 0, 0, 0, 0, 0, 0, 0, 0, 0, 0, 0, 0, 0, 0, 0, 0, 0, 0, 0, 0, 0, 0, 0, 0, 0, 0, 0, 0, 0, 0, 0, 0, 0, 0, 1])
me_cylinder_006.materials.append(mat_emissivelight)
me_cylinder_006.materials.append(mat_material_003)
me_cylinder_006.use_remesh_preserve_volume = False
me_cylinder_006.use_remesh_preserve_attributes = False
me_cylinder_006.use_mirror_vertex_groups = False
me_cylinder_006.update()

# ---- objects
ob_point_002 = bpy.data.objects.new('Point.002', light_point_002)
ob_cube_003 = bpy.data.objects.new('Cube.003', me_cube_012)
ob_point_001 = bpy.data.objects.new('Point.001', light_point_001)
ob_cube_002 = bpy.data.objects.new('Cube.002', me_cube_002)
ob_cube_010 = bpy.data.objects.new('Cube.010', me_cube_010)
ob_cube_008 = bpy.data.objects.new('Cube.008', me_cube_008)
ob_cube_006 = bpy.data.objects.new('Cube.006', me_cube_006)
ob_cube_001 = bpy.data.objects.new('Cube.001', me_cube_001)
ob_cube = bpy.data.objects.new('Cube', me_cube)
ob_cylinder_002 = bpy.data.objects.new('Cylinder.002', me_cylinder_006)

# ---- transforms, parenting, visibility, modifiers, constraints
ob_point_002.location = (-0.5774, -0.08942, 6.126)
ob_point_002.lineart.crease_threshold = 0.0
ob_cube_003.location = (-2.226, -0.02238, 5.308)
ob_cube_003.scale = (1.101, 1.035, 1.035)
ob_cube_003.lineart.crease_threshold = 0.0
_m = ob_cube_003.modifiers.new('Mirror', 'MIRROR')
_m.use_axis = (True, True, False)
_m.merge_threshold = 0.2112
ob_point_001.location = (-4.216, 0.3155, 1.114)
ob_point_001.lineart.crease_threshold = 0.0
ob_cube_002.location = (-2.187, -0.01412, 3.878)
ob_cube_002.scale = (0.7374, 0.7374, 0.7374)
ob_cube_002.lineart.crease_threshold = 0.0
_m = ob_cube_002.modifiers.new('Mirror', 'MIRROR')
_m.use_axis = (False, True, False)
_m.merge_threshold = 0.0499
ob_cube_010.location = (-1.925, -0.5815, -0.4447)
ob_cube_010.lineart.crease_threshold = 0.0
_m = ob_cube_010.modifiers.new('Mirror.001', 'MIRROR')
_m.use_axis = (False, True, False)
_m = ob_cube_010.modifiers.new('Mirror', 'MIRROR')
_m.use_axis = (False, True, False)
_m.mirror_object = ob_cube_002
ob_cube_008.location = (-1.992, -1.194, 4.863)
ob_cube_008.rotation_euler = (0.004938, -0.0306, 0.5117)
ob_cube_008.lineart.crease_threshold = 0.0
_m = ob_cube_008.modifiers.new('Mirror', 'MIRROR')
_m.use_axis = (False, True, False)
_m.mirror_object = ob_cube_002
ob_cube_006.location = (-2.103, -0.5835, 0.992)
ob_cube_006.rotation_euler = (-0.03095, 0.0003509, 0.003038)
ob_cube_006.lineart.crease_threshold = 0.0
_m = ob_cube_006.modifiers.new('Mirror.001', 'MIRROR')
_m.use_axis = (False, True, False)
_m.use_mirror_vertex_groups = False
_m.merge_threshold = 0.0635
_m = ob_cube_006.modifiers.new('Mirror', 'MIRROR')
_m.use_axis = (False, True, False)
_m.use_mirror_vertex_groups = False
_m.mirror_object = ob_cube_002
ob_cube_001.location = (-2.204, -0.01412, 6.352)
ob_cube_001.scale = (0.4667, 0.4667, 0.4667)
ob_cube_001.lineart.crease_threshold = 0.0
_m = ob_cube_001.modifiers.new('Mirror', 'MIRROR')
_m.use_axis = (True, True, False)
ob_cube.location = (-1.966, -0.01412, 7.402)
ob_cube.hide_viewport = True
ob_cube.lineart.crease_threshold = 0.0
ob_cylinder_002.location = (-0.4233, 0.05037, -0.5116)
ob_cylinder_002.scale = (-5.4, -5.4, -0.1726)
ob_cylinder_002.lineart.crease_threshold = 0.0

# ---- collection membership
col_collection_1.objects.link(ob_point_002)
col_collection_1.objects.link(ob_cube_003)
col_collection_1.objects.link(ob_point_001)
col_collection_1.objects.link(ob_cube_002)
col_collection_1.objects.link(ob_cube_010)
col_collection_1.objects.link(ob_cube_008)
col_collection_1.objects.link(ob_cube_006)
col_collection_1.objects.link(ob_cube_001)
col_collection_1.objects.link(ob_cube)
col_collection_1.objects.link(ob_cylinder_002)

# ---- scene / render settings (as saved in the file)
scene.frame_start = 1; scene.frame_end = 250; scene.frame_set(16)
scene.render.engine = 'CYCLES'
scene.render.resolution_percentage = 50
scene.render.dither_intensity = 0.0
scene.cycles.use_denoising = False
scene.cycles.samples = 128
scene.cycles.sampling_pattern = 'TABULATED_SOBOL'
scene.cycles.use_adaptive_sampling = False
scene.cycles.use_light_tree = False
scene.cycles.blur_glossy = 0.0
scene.cycles.sample_clamp_indirect = 0.0
scene.view_settings.view_transform = 'Standard'
bpy.context.view_layer.update()

# ---- added for rendering (the .blend has no active camera): camera
cam_auto = bpy.data.cameras.new('AutoCamera')
cam_auto.lens = 50.0
cam_auto.sensor_width = 36.0
cam_auto.clip_end = 1000.0
ob_auto_camera = bpy.data.objects.new('AutoCamera', cam_auto)
scene.collection.objects.link(ob_auto_camera)
ob_auto_camera.location = (15.322, -18.8439, 15.6645)
ob_auto_camera.rotation_euler = (1.09748, -7.21219e-08, 0.694738)
scene.camera = ob_auto_camera
bpy.context.view_layer.update()
